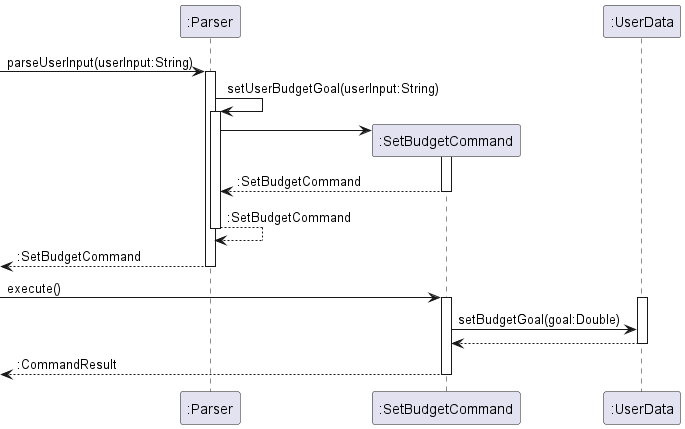

The diagram above was rendered by PlantUML. Its source (embedded in the PNG):
@startuml
participant ":Parser" as Parser
participant ":SetBudgetCommand" as SetBudgetCommand
participant ":UserData" as UserData

[-> Parser : parseUserInput(userInput:String)
activate Parser
Parser -> Parser : setUserBudgetGoal(userInput:String)
activate Parser
create SetBudgetCommand
Parser -> SetBudgetCommand
activate SetBudgetCommand
SetBudgetCommand --> Parser : :SetBudgetCommand
deactivate SetBudgetCommand
Parser --> Parser : :SetBudgetCommand
deactivate Parser
Parser -->[ : :SetBudgetCommand

deactivate Parser
[-> SetBudgetCommand : execute()
activate SetBudgetCommand
activate UserData
SetBudgetCommand -> UserData : setBudgetGoal(goal:Double)
UserData --> SetBudgetCommand
deactivate UserData
SetBudgetCommand -->[ : :CommandResult
deactivate SetBudgetCommand

@enduml